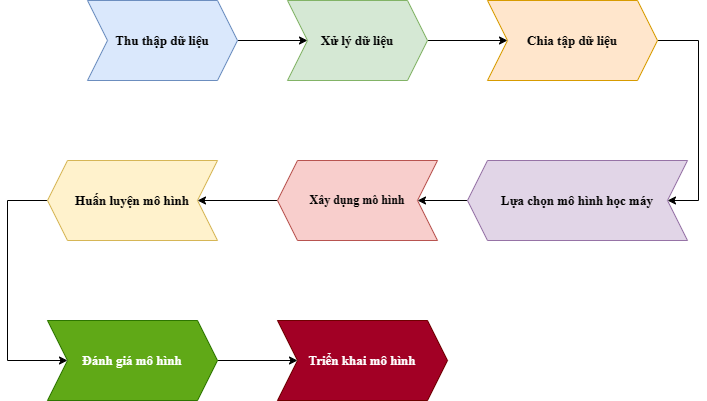

The diagram above was exported from draw.io. Its source (the exported page's mxGraphModel, read from the mxfile embedded in the PNG):
<mxGraphModel dx="1002" dy="543" grid="1" gridSize="10" guides="1" tooltips="1" connect="1" arrows="1" fold="1" page="1" pageScale="1" pageWidth="850" pageHeight="1100" math="0" shadow="0">
  <root>
    <mxCell id="0" />
    <mxCell id="1" parent="0" />
    <mxCell id="2RWA6G9PxqWtBaUZj-FC-21" value="" style="edgeStyle=orthogonalEdgeStyle;rounded=0;orthogonalLoop=1;jettySize=auto;html=1;" edge="1" parent="1" source="2RWA6G9PxqWtBaUZj-FC-15" target="2RWA6G9PxqWtBaUZj-FC-16">
      <mxGeometry relative="1" as="geometry" />
    </mxCell>
    <mxCell id="2RWA6G9PxqWtBaUZj-FC-15" value="&lt;font face=&quot;Times New Roman&quot; size=&quot;1&quot;&gt;&lt;b style=&quot;font-size: 13px;&quot;&gt;Thu thập dữ liệu&lt;/b&gt;&lt;/font&gt;" style="shape=step;perimeter=stepPerimeter;whiteSpace=wrap;html=1;fixedSize=1;fillColor=#dae8fc;strokeColor=#6c8ebf;" vertex="1" parent="1">
      <mxGeometry x="190" y="120" width="150" height="80" as="geometry" />
    </mxCell>
    <mxCell id="2RWA6G9PxqWtBaUZj-FC-22" value="" style="edgeStyle=orthogonalEdgeStyle;rounded=0;orthogonalLoop=1;jettySize=auto;html=1;" edge="1" parent="1" source="2RWA6G9PxqWtBaUZj-FC-16" target="2RWA6G9PxqWtBaUZj-FC-17">
      <mxGeometry relative="1" as="geometry" />
    </mxCell>
    <mxCell id="2RWA6G9PxqWtBaUZj-FC-16" value="&lt;b&gt;&lt;font face=&quot;Times New Roman&quot; style=&quot;font-size: 13px;&quot;&gt;Xử lý dữ liệu&lt;/font&gt;&lt;/b&gt;" style="shape=step;perimeter=stepPerimeter;whiteSpace=wrap;html=1;fixedSize=1;fillColor=#d5e8d4;strokeColor=#82b366;" vertex="1" parent="1">
      <mxGeometry x="390" y="120" width="140" height="80" as="geometry" />
    </mxCell>
    <mxCell id="2RWA6G9PxqWtBaUZj-FC-23" style="edgeStyle=orthogonalEdgeStyle;rounded=0;orthogonalLoop=1;jettySize=auto;html=1;entryX=0;entryY=0.5;entryDx=0;entryDy=0;exitX=1;exitY=0.5;exitDx=0;exitDy=0;" edge="1" parent="1" source="2RWA6G9PxqWtBaUZj-FC-17" target="2RWA6G9PxqWtBaUZj-FC-18">
      <mxGeometry relative="1" as="geometry">
        <mxPoint x="740" y="320" as="targetPoint" />
        <mxPoint x="730" y="170" as="sourcePoint" />
        <Array as="points">
          <mxPoint x="801" y="160" />
          <mxPoint x="801" y="320" />
        </Array>
      </mxGeometry>
    </mxCell>
    <mxCell id="2RWA6G9PxqWtBaUZj-FC-17" value="&lt;b&gt;&lt;font face=&quot;Times New Roman&quot; style=&quot;font-size: 13px;&quot;&gt;Chia tập dữ liệu&lt;/font&gt;&lt;br&gt;&lt;/b&gt;" style="shape=step;perimeter=stepPerimeter;whiteSpace=wrap;html=1;fixedSize=1;fillColor=#ffe6cc;strokeColor=#d79b00;" vertex="1" parent="1">
      <mxGeometry x="590" y="120" width="170" height="80" as="geometry" />
    </mxCell>
    <mxCell id="2RWA6G9PxqWtBaUZj-FC-24" value="" style="edgeStyle=orthogonalEdgeStyle;rounded=0;orthogonalLoop=1;jettySize=auto;html=1;" edge="1" parent="1" source="2RWA6G9PxqWtBaUZj-FC-18" target="2RWA6G9PxqWtBaUZj-FC-19">
      <mxGeometry relative="1" as="geometry" />
    </mxCell>
    <mxCell id="2RWA6G9PxqWtBaUZj-FC-18" value="&lt;b&gt;&lt;font face=&quot;Times New Roman&quot; style=&quot;font-size: 13px;&quot;&gt;Lựa chọn mô hình học máy&lt;/font&gt;&lt;/b&gt;" style="shape=step;perimeter=stepPerimeter;whiteSpace=wrap;html=1;fixedSize=1;direction=west;fillColor=#e1d5e7;strokeColor=#9673a6;" vertex="1" parent="1">
      <mxGeometry x="570" y="280" width="220" height="80" as="geometry" />
    </mxCell>
    <mxCell id="2RWA6G9PxqWtBaUZj-FC-29" style="edgeStyle=orthogonalEdgeStyle;rounded=0;orthogonalLoop=1;jettySize=auto;html=1;entryX=0;entryY=0.5;entryDx=0;entryDy=0;" edge="1" parent="1" source="2RWA6G9PxqWtBaUZj-FC-19" target="2RWA6G9PxqWtBaUZj-FC-20">
      <mxGeometry relative="1" as="geometry" />
    </mxCell>
    <mxCell id="2RWA6G9PxqWtBaUZj-FC-19" value="&lt;b&gt;&lt;font face=&quot;Times New Roman&quot;&gt;Xây dụng mô hình&lt;/font&gt;&lt;/b&gt;" style="shape=step;perimeter=stepPerimeter;whiteSpace=wrap;html=1;fixedSize=1;direction=west;fillColor=#f8cecc;strokeColor=#b85450;" vertex="1" parent="1">
      <mxGeometry x="380" y="280" width="160" height="80" as="geometry" />
    </mxCell>
    <mxCell id="2RWA6G9PxqWtBaUZj-FC-32" style="edgeStyle=orthogonalEdgeStyle;rounded=0;orthogonalLoop=1;jettySize=auto;html=1;entryX=0;entryY=0.5;entryDx=0;entryDy=0;" edge="1" parent="1" source="2RWA6G9PxqWtBaUZj-FC-20" target="2RWA6G9PxqWtBaUZj-FC-30">
      <mxGeometry relative="1" as="geometry">
        <mxPoint x="60" y="510" as="targetPoint" />
        <Array as="points">
          <mxPoint x="110" y="320" />
          <mxPoint x="110" y="480" />
        </Array>
      </mxGeometry>
    </mxCell>
    <mxCell id="2RWA6G9PxqWtBaUZj-FC-20" value="&lt;b&gt;&lt;font face=&quot;Times New Roman&quot; style=&quot;font-size: 13px;&quot;&gt;Huấn luyện mô hình&lt;/font&gt;&lt;/b&gt;" style="shape=step;perimeter=stepPerimeter;whiteSpace=wrap;html=1;fixedSize=1;direction=west;fillColor=#fff2cc;strokeColor=#d6b656;" vertex="1" parent="1">
      <mxGeometry x="150" y="280" width="170" height="80" as="geometry" />
    </mxCell>
    <mxCell id="2RWA6G9PxqWtBaUZj-FC-36" style="edgeStyle=orthogonalEdgeStyle;rounded=0;orthogonalLoop=1;jettySize=auto;html=1;" edge="1" parent="1" source="2RWA6G9PxqWtBaUZj-FC-30" target="2RWA6G9PxqWtBaUZj-FC-33">
      <mxGeometry relative="1" as="geometry" />
    </mxCell>
    <mxCell id="2RWA6G9PxqWtBaUZj-FC-30" value="&lt;font face=&quot;Times New Roman&quot;&gt;&lt;span style=&quot;font-size: 13px;&quot;&gt;&lt;b&gt;Đánh giá mô hình&lt;/b&gt;&lt;/span&gt;&lt;/font&gt;" style="shape=step;perimeter=stepPerimeter;whiteSpace=wrap;html=1;fixedSize=1;direction=east;fillColor=#60a917;fontColor=#ffffff;strokeColor=#2D7600;" vertex="1" parent="1">
      <mxGeometry x="150" y="440" width="170" height="80" as="geometry" />
    </mxCell>
    <mxCell id="2RWA6G9PxqWtBaUZj-FC-33" value="&lt;font face=&quot;Times New Roman&quot;&gt;&lt;span style=&quot;font-size: 13px;&quot;&gt;&lt;b&gt;Triển khai mô hình&lt;/b&gt;&lt;/span&gt;&lt;/font&gt;" style="shape=step;perimeter=stepPerimeter;whiteSpace=wrap;html=1;fixedSize=1;direction=east;fillColor=#a20025;fontColor=#ffffff;strokeColor=#6F0000;" vertex="1" parent="1">
      <mxGeometry x="380" y="440" width="170" height="80" as="geometry" />
    </mxCell>
  </root>
</mxGraphModel>